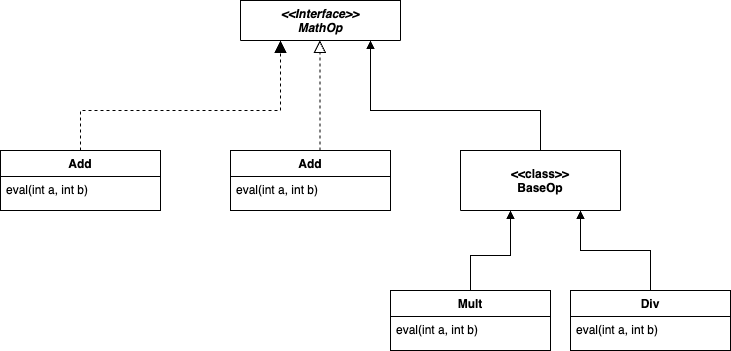

The diagram above was exported from draw.io. Its source (the exported page's mxGraphModel, read from the mxfile embedded in the PNG):
<mxGraphModel dx="1062" dy="760" grid="1" gridSize="10" guides="1" tooltips="1" connect="1" arrows="1" fold="1" page="1" pageScale="1" pageWidth="827" pageHeight="1169" math="0" shadow="0">
  <root>
    <mxCell id="0" />
    <mxCell id="1" parent="0" />
    <mxCell id="2" value="&lt;&lt;Interface&gt;&gt;&#10;MathOp" style="swimlane;fontStyle=3;align=center;verticalAlign=top;childLayout=stackLayout;horizontal=1;startSize=40;horizontalStack=0;resizeParent=1;resizeLast=0;collapsible=1;marginBottom=0;rounded=0;shadow=0;strokeWidth=1;" vertex="1" collapsed="1" parent="1">
      <mxGeometry x="290" y="130" width="160" height="40" as="geometry">
        <mxRectangle x="210" y="140" width="160" height="96" as="alternateBounds" />
      </mxGeometry>
    </mxCell>
    <mxCell id="3" value="" style="line;html=1;strokeWidth=1;align=left;verticalAlign=middle;spacingTop=-1;spacingLeft=3;spacingRight=3;rotatable=0;labelPosition=right;points=[];portConstraint=eastwest;" vertex="1" parent="2">
      <mxGeometry y="88" width="160" height="8" as="geometry" />
    </mxCell>
    <mxCell id="4" value="" style="endArrow=block;endSize=10;endFill=1;shadow=0;strokeWidth=1;rounded=0;edgeStyle=elbowEdgeStyle;elbow=vertical;horizontal=1;dashed=1;exitX=0.5;exitY=0;exitDx=0;exitDy=0;" edge="1" source="6" parent="1">
      <mxGeometry width="160" relative="1" as="geometry">
        <mxPoint x="30" y="280" as="sourcePoint" />
        <mxPoint x="330" y="170" as="targetPoint" />
        <Array as="points">
          <mxPoint x="200" y="240" />
        </Array>
      </mxGeometry>
    </mxCell>
    <mxCell id="5" value="" style="endArrow=block;endSize=10;endFill=0;shadow=0;strokeWidth=1;rounded=0;edgeStyle=elbowEdgeStyle;elbow=vertical;dashed=1;exitX=0.5;exitY=0;exitDx=0;exitDy=0;entryX=0.5;entryY=1;entryDx=0;entryDy=0;" edge="1" parent="1">
      <mxGeometry width="160" relative="1" as="geometry">
        <mxPoint x="369.38" y="280.0000000000001" as="sourcePoint" />
        <mxPoint x="369.38" y="169.9999999999999" as="targetPoint" />
        <Array as="points">
          <mxPoint x="389.38" y="220" />
          <mxPoint x="379.38" y="240" />
        </Array>
      </mxGeometry>
    </mxCell>
    <mxCell id="6" value="Add" style="swimlane;fontStyle=1;align=center;verticalAlign=top;childLayout=stackLayout;horizontal=1;startSize=26;horizontalStack=0;resizeParent=1;resizeLast=0;collapsible=1;marginBottom=0;rounded=0;shadow=0;strokeWidth=1;" vertex="1" parent="1">
      <mxGeometry x="50" y="280" width="160" height="60" as="geometry">
        <mxRectangle x="50" y="280" width="170" height="26" as="alternateBounds" />
      </mxGeometry>
    </mxCell>
    <mxCell id="7" value="eval(int a, int b)" style="text;align=left;verticalAlign=top;spacingLeft=4;spacingRight=4;overflow=hidden;rotatable=0;points=[[0,0.5],[1,0.5]];portConstraint=eastwest;" vertex="1" parent="6">
      <mxGeometry y="26" width="160" height="26" as="geometry" />
    </mxCell>
    <mxCell id="8" value="Add" style="swimlane;fontStyle=1;align=center;verticalAlign=top;childLayout=stackLayout;horizontal=1;startSize=26;horizontalStack=0;resizeParent=1;resizeLast=0;collapsible=1;marginBottom=0;rounded=0;shadow=0;strokeWidth=1;" vertex="1" parent="1">
      <mxGeometry x="280" y="280" width="160" height="60" as="geometry">
        <mxRectangle x="50" y="280" width="170" height="26" as="alternateBounds" />
      </mxGeometry>
    </mxCell>
    <mxCell id="9" value="eval(int a, int b)" style="text;align=left;verticalAlign=top;spacingLeft=4;spacingRight=4;overflow=hidden;rotatable=0;points=[[0,0.5],[1,0.5]];portConstraint=eastwest;" vertex="1" parent="8">
      <mxGeometry y="26" width="160" height="26" as="geometry" />
    </mxCell>
    <mxCell id="10" style="edgeStyle=orthogonalEdgeStyle;rounded=0;orthogonalLoop=1;jettySize=auto;html=1;exitX=0.5;exitY=0;exitDx=0;exitDy=0;endArrow=block;endFill=1;" edge="1" source="13" parent="1">
      <mxGeometry relative="1" as="geometry">
        <mxPoint x="420" y="170" as="targetPoint" />
        <Array as="points">
          <mxPoint x="590" y="240" />
          <mxPoint x="420" y="240" />
          <mxPoint x="420" y="170" />
        </Array>
      </mxGeometry>
    </mxCell>
    <mxCell id="11" style="edgeStyle=orthogonalEdgeStyle;rounded=0;orthogonalLoop=1;jettySize=auto;html=1;entryX=0.5;entryY=0;entryDx=0;entryDy=0;startArrow=block;startFill=1;endArrow=none;endFill=0;" edge="1" source="13" target="14" parent="1">
      <mxGeometry relative="1" as="geometry">
        <mxPoint x="550" y="430" as="targetPoint" />
        <Array as="points">
          <mxPoint x="560" y="385" />
          <mxPoint x="520" y="385" />
        </Array>
      </mxGeometry>
    </mxCell>
    <mxCell id="12" style="edgeStyle=orthogonalEdgeStyle;rounded=0;orthogonalLoop=1;jettySize=auto;html=1;exitX=0.75;exitY=1;exitDx=0;exitDy=0;startArrow=block;startFill=1;endArrow=none;endFill=0;" edge="1" source="13" target="16" parent="1">
      <mxGeometry relative="1" as="geometry">
        <mxPoint x="660" y="440" as="targetPoint" />
        <Array as="points">
          <mxPoint x="630" y="380" />
          <mxPoint x="700" y="380" />
        </Array>
      </mxGeometry>
    </mxCell>
    <mxCell id="13" value="&lt;&lt;class&gt;&gt;&#10;BaseOp" style="swimlane;fontStyle=1;align=center;verticalAlign=middle;childLayout=stackLayout;horizontal=1;startSize=60;horizontalStack=0;resizeParent=1;resizeLast=0;collapsible=1;marginBottom=0;rounded=0;shadow=0;strokeWidth=1;" vertex="1" parent="1">
      <mxGeometry x="510" y="280" width="160" height="60" as="geometry">
        <mxRectangle x="50" y="280" width="170" height="26" as="alternateBounds" />
      </mxGeometry>
    </mxCell>
    <mxCell id="14" value="Mult" style="swimlane;fontStyle=1;align=center;verticalAlign=top;childLayout=stackLayout;horizontal=1;startSize=26;horizontalStack=0;resizeParent=1;resizeLast=0;collapsible=1;marginBottom=0;rounded=0;shadow=0;strokeWidth=1;" vertex="1" parent="1">
      <mxGeometry x="440" y="420" width="160" height="60" as="geometry">
        <mxRectangle x="50" y="280" width="170" height="26" as="alternateBounds" />
      </mxGeometry>
    </mxCell>
    <mxCell id="15" value="eval(int a, int b)" style="text;align=left;verticalAlign=top;spacingLeft=4;spacingRight=4;overflow=hidden;rotatable=0;points=[[0,0.5],[1,0.5]];portConstraint=eastwest;" vertex="1" parent="14">
      <mxGeometry y="26" width="160" height="26" as="geometry" />
    </mxCell>
    <mxCell id="16" value="Div" style="swimlane;fontStyle=1;align=center;verticalAlign=top;childLayout=stackLayout;horizontal=1;startSize=26;horizontalStack=0;resizeParent=1;resizeLast=0;collapsible=1;marginBottom=0;rounded=0;shadow=0;strokeWidth=1;" vertex="1" parent="1">
      <mxGeometry x="620" y="420" width="160" height="60" as="geometry">
        <mxRectangle x="50" y="280" width="170" height="26" as="alternateBounds" />
      </mxGeometry>
    </mxCell>
    <mxCell id="17" value="eval(int a, int b)" style="text;align=left;verticalAlign=top;spacingLeft=4;spacingRight=4;overflow=hidden;rotatable=0;points=[[0,0.5],[1,0.5]];portConstraint=eastwest;" vertex="1" parent="16">
      <mxGeometry y="26" width="160" height="26" as="geometry" />
    </mxCell>
  </root>
</mxGraphModel>